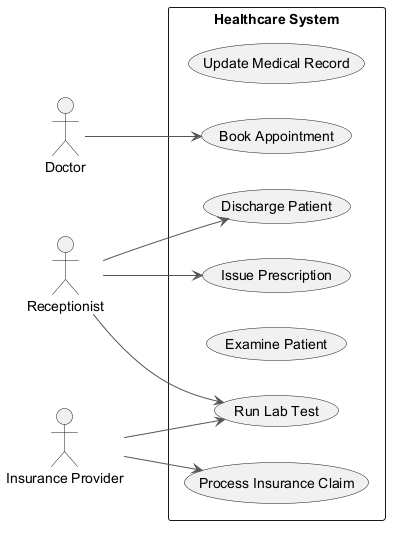

The diagram above was rendered by PlantUML. Its source (embedded in the PNG):
@startuml
skinparam backgroundColor #FFFFFF
skinparam classBackgroundColor #E8F4FA
skinparam classBorderColor #2C7DA0
skinparam ArrowColor #555555
left to right direction
actor "Doctor" as D
actor "Receptionist" as R
actor "Insurance Provider" as IP
rectangle "Healthcare System" {
  usecase "Update Medical Record" as UC_UpdateMedicalRecord
  usecase "Book Appointment" as UC_BookAppointment
  usecase "Process Insurance Claim" as UC_ProcessInsuranceClaim
  usecase "Issue Prescription" as UC_IssuePrescription
  usecase "Examine Patient" as UC_ExaminePatient
  usecase "Discharge Patient" as UC_DischargePatient
  usecase "Run Lab Test" as UC_RunLabTest
}
D --> UC_BookAppointment
R --> UC_DischargePatient
R --> UC_RunLabTest
R --> UC_IssuePrescription
IP --> UC_RunLabTest
IP --> UC_ProcessInsuranceClaim
@enduml